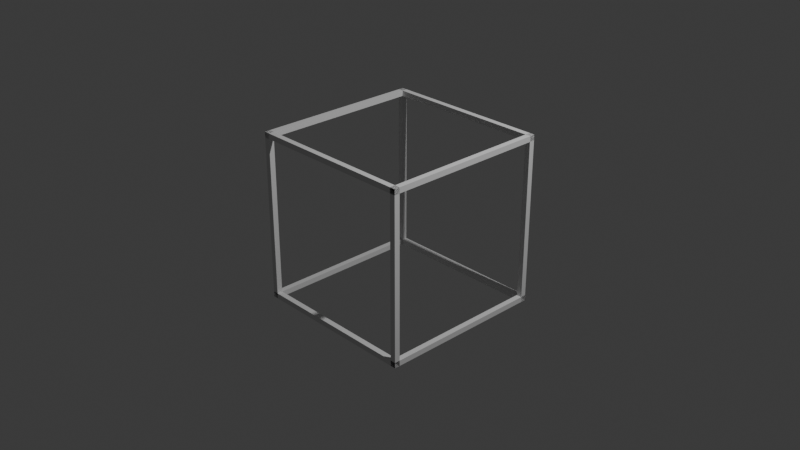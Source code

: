 # Source: cube.blend  (saved by Blender 4.3.17; exported with 4.5.12 LTS)
import bpy
from mathutils import Matrix  # noqa: F401  (used for matrix-valued properties, if any)

bpy.ops.wm.read_factory_settings(use_empty=True)
scene = bpy.context.scene
scene.name = 'Scene'

# ---- collections
col_collection = bpy.data.collections.new('Collection'); scene.collection.children.link(col_collection)

# ---- world
world_world = bpy.data.worlds.new('World'); scene.world = world_world
world_world.use_nodes = True; world_world.node_tree.nodes.clear()
_N = world_world.node_tree.nodes; _L = world_world.node_tree.links
n0 = _N.new('ShaderNodeOutputWorld'); n0.name = 'World Output'; n0.location = (300, 300)
n1 = _N.new('ShaderNodeBackground'); n1.name = 'Background'; n1.location = (10, 300)
n1.inputs[0].default_value = (0.05088, 0.05088, 0.05088, 1.0)
_L.new(n1.outputs[0], n0.inputs[0])
n0.is_active_output = True
world_world.color = (0.05088, 0.05088, 0.05088)
world_world.sun_shadow_jitter_overblur = 0.0

# ---- cameras
cam_camera = bpy.data.cameras.new('Camera')
cam_camera.clip_end = 100.0
cam_camera.ortho_scale = 7.314

# ---- lights
light_light = bpy.data.lights.new('Light', 'POINT')
light_light.energy = 1000.0
light_light.shadow_soft_size = 0.1

# ---- meshes
me_cube_001 = bpy.data.meshes.new('Cube.001')
me_cube_001.from_pydata([(-1.0, -1.0, -1.0), (-1.0, -1.0, 1.0), (-1.0, 1.0, -1.0), (-1.0, 1.0, 1.0), (1.0, -1.0, -1.0), (1.0, -1.0, 1.0), (1.0, 1.0, -1.0), (1.0, 1.0, 1.0)], [], [(0, 1, 3, 2), (2, 3, 7, 6), (6, 7, 5, 4), (4, 5, 1, 0), (2, 6, 4, 0), (7, 3, 1, 5)])
_uv = me_cube_001.uv_layers.new(name='UVMap')
_uv.uv.foreach_set('vector', [0.375, 0.0, 0.625, 0.0, 0.625, 0.25, 0.375, 0.25, 0.375, 0.25, 0.625, 0.25, 0.625, 0.5, 0.375, 0.5, 0.375, 0.5, 0.625, 0.5, 0.625, 0.75, 0.375, 0.75, 0.375, 0.75, 0.625, 0.75, 0.625, 1.0, 0.375, 1.0, 0.125, 0.5, 0.375, 0.5, 0.375, 0.75, 0.125, 0.75, 0.625, 0.5, 0.875, 0.5, 0.875, 0.75, 0.625, 0.75])
me_cube_001.update()
me_cube_002 = bpy.data.meshes.new('Cube.002')
me_cube_002.from_pydata([(-1.0, -1.0, -1.0), (-1.0, -1.0, 1.0), (-1.0, 1.0, -1.0), (-1.0, 1.0, 1.0), (1.0, -1.0, -1.0), (1.0, -1.0, 1.0), (1.0, 1.0, -1.0), (1.0, 1.0, 1.0)], [], [(0, 1, 3, 2), (2, 3, 7, 6), (6, 7, 5, 4), (4, 5, 1, 0), (2, 6, 4, 0), (7, 3, 1, 5)])
_uv = me_cube_002.uv_layers.new(name='UVMap')
_uv.uv.foreach_set('vector', [0.375, 0.0, 0.625, 0.0, 0.625, 0.25, 0.375, 0.25, 0.375, 0.25, 0.625, 0.25, 0.625, 0.5, 0.375, 0.5, 0.375, 0.5, 0.625, 0.5, 0.625, 0.75, 0.375, 0.75, 0.375, 0.75, 0.625, 0.75, 0.625, 1.0, 0.375, 1.0, 0.125, 0.5, 0.375, 0.5, 0.375, 0.75, 0.125, 0.75, 0.625, 0.5, 0.875, 0.5, 0.875, 0.75, 0.625, 0.75])
me_cube_002.update()
me_cube_003 = bpy.data.meshes.new('Cube.003')
me_cube_003.from_pydata([(-1.0, -1.0, -1.0), (-1.0, -1.0, 1.0), (-1.0, 1.0, -1.0), (-1.0, 1.0, 1.0), (1.0, -1.0, -1.0), (1.0, -1.0, 1.0), (1.0, 1.0, -1.0), (1.0, 1.0, 1.0)], [], [(0, 1, 3, 2), (2, 3, 7, 6), (6, 7, 5, 4), (4, 5, 1, 0), (2, 6, 4, 0), (7, 3, 1, 5)])
_uv = me_cube_003.uv_layers.new(name='UVMap')
_uv.uv.foreach_set('vector', [0.375, 0.0, 0.625, 0.0, 0.625, 0.25, 0.375, 0.25, 0.375, 0.25, 0.625, 0.25, 0.625, 0.5, 0.375, 0.5, 0.375, 0.5, 0.625, 0.5, 0.625, 0.75, 0.375, 0.75, 0.375, 0.75, 0.625, 0.75, 0.625, 1.0, 0.375, 1.0, 0.125, 0.5, 0.375, 0.5, 0.375, 0.75, 0.125, 0.75, 0.625, 0.5, 0.875, 0.5, 0.875, 0.75, 0.625, 0.75])
me_cube_003.update()
me_cube_004 = bpy.data.meshes.new('Cube.004')
me_cube_004.from_pydata([(-1.0, -1.0, -1.0), (-1.0, -1.0, 1.0), (-1.0, 1.0, -1.0), (-1.0, 1.0, 1.0), (1.0, -1.0, -1.0), (1.0, -1.0, 1.0), (1.0, 1.0, -1.0), (1.0, 1.0, 1.0)], [], [(0, 1, 3, 2), (2, 3, 7, 6), (6, 7, 5, 4), (4, 5, 1, 0), (2, 6, 4, 0), (7, 3, 1, 5)])
_uv = me_cube_004.uv_layers.new(name='UVMap')
_uv.uv.foreach_set('vector', [0.375, 0.0, 0.625, 0.0, 0.625, 0.25, 0.375, 0.25, 0.375, 0.25, 0.625, 0.25, 0.625, 0.5, 0.375, 0.5, 0.375, 0.5, 0.625, 0.5, 0.625, 0.75, 0.375, 0.75, 0.375, 0.75, 0.625, 0.75, 0.625, 1.0, 0.375, 1.0, 0.125, 0.5, 0.375, 0.5, 0.375, 0.75, 0.125, 0.75, 0.625, 0.5, 0.875, 0.5, 0.875, 0.75, 0.625, 0.75])
me_cube_004.update()
me_cube_005 = bpy.data.meshes.new('Cube.005')
me_cube_005.from_pydata([(-1.0, -1.0, -1.0), (-1.0, -1.0, 1.0), (-1.0, 1.0, -1.0), (-1.0, 1.0, 1.0), (1.0, -1.0, -1.0), (1.0, -1.0, 1.0), (1.0, 1.0, -1.0), (1.0, 1.0, 1.0)], [], [(0, 1, 3, 2), (2, 3, 7, 6), (6, 7, 5, 4), (4, 5, 1, 0), (2, 6, 4, 0), (7, 3, 1, 5)])
_uv = me_cube_005.uv_layers.new(name='UVMap')
_uv.uv.foreach_set('vector', [0.375, 0.0, 0.625, 0.0, 0.625, 0.25, 0.375, 0.25, 0.375, 0.25, 0.625, 0.25, 0.625, 0.5, 0.375, 0.5, 0.375, 0.5, 0.625, 0.5, 0.625, 0.75, 0.375, 0.75, 0.375, 0.75, 0.625, 0.75, 0.625, 1.0, 0.375, 1.0, 0.125, 0.5, 0.375, 0.5, 0.375, 0.75, 0.125, 0.75, 0.625, 0.5, 0.875, 0.5, 0.875, 0.75, 0.625, 0.75])
me_cube_005.update()
me_cube_006 = bpy.data.meshes.new('Cube.006')
me_cube_006.from_pydata([(-1.0, -1.0, -1.0), (-1.0, -1.0, 1.0), (-1.0, 1.0, -1.0), (-1.0, 1.0, 1.0), (1.0, -1.0, -1.0), (1.0, -1.0, 1.0), (1.0, 1.0, -1.0), (1.0, 1.0, 1.0)], [], [(0, 1, 3, 2), (2, 3, 7, 6), (6, 7, 5, 4), (4, 5, 1, 0), (2, 6, 4, 0), (7, 3, 1, 5)])
_uv = me_cube_006.uv_layers.new(name='UVMap')
_uv.uv.foreach_set('vector', [0.375, 0.0, 0.625, 0.0, 0.625, 0.25, 0.375, 0.25, 0.375, 0.25, 0.625, 0.25, 0.625, 0.5, 0.375, 0.5, 0.375, 0.5, 0.625, 0.5, 0.625, 0.75, 0.375, 0.75, 0.375, 0.75, 0.625, 0.75, 0.625, 1.0, 0.375, 1.0, 0.125, 0.5, 0.375, 0.5, 0.375, 0.75, 0.125, 0.75, 0.625, 0.5, 0.875, 0.5, 0.875, 0.75, 0.625, 0.75])
me_cube_006.update()
me_cube_007 = bpy.data.meshes.new('Cube.007')
me_cube_007.from_pydata([(-1.0, -1.0, -1.0), (-1.0, -1.0, 1.0), (-1.0, 1.0, -1.0), (-1.0, 1.0, 1.0), (1.0, -1.0, -1.0), (1.0, -1.0, 1.0), (1.0, 1.0, -1.0), (1.0, 1.0, 1.0)], [], [(0, 1, 3, 2), (2, 3, 7, 6), (6, 7, 5, 4), (4, 5, 1, 0), (2, 6, 4, 0), (7, 3, 1, 5)])
_uv = me_cube_007.uv_layers.new(name='UVMap')
_uv.uv.foreach_set('vector', [0.375, 0.0, 0.625, 0.0, 0.625, 0.25, 0.375, 0.25, 0.375, 0.25, 0.625, 0.25, 0.625, 0.5, 0.375, 0.5, 0.375, 0.5, 0.625, 0.5, 0.625, 0.75, 0.375, 0.75, 0.375, 0.75, 0.625, 0.75, 0.625, 1.0, 0.375, 1.0, 0.125, 0.5, 0.375, 0.5, 0.375, 0.75, 0.125, 0.75, 0.625, 0.5, 0.875, 0.5, 0.875, 0.75, 0.625, 0.75])
me_cube_007.update()
me_cube_008 = bpy.data.meshes.new('Cube.008')
me_cube_008.from_pydata([(-1.0, -1.0, -1.0), (-1.0, -1.0, 1.0), (-1.0, 1.0, -1.0), (-1.0, 1.0, 1.0), (1.0, -1.0, -1.0), (1.0, -1.0, 1.0), (1.0, 1.0, -1.0), (1.0, 1.0, 1.0)], [], [(0, 1, 3, 2), (2, 3, 7, 6), (6, 7, 5, 4), (4, 5, 1, 0), (2, 6, 4, 0), (7, 3, 1, 5)])
_uv = me_cube_008.uv_layers.new(name='UVMap')
_uv.uv.foreach_set('vector', [0.375, 0.0, 0.625, 0.0, 0.625, 0.25, 0.375, 0.25, 0.375, 0.25, 0.625, 0.25, 0.625, 0.5, 0.375, 0.5, 0.375, 0.5, 0.625, 0.5, 0.625, 0.75, 0.375, 0.75, 0.375, 0.75, 0.625, 0.75, 0.625, 1.0, 0.375, 1.0, 0.125, 0.5, 0.375, 0.5, 0.375, 0.75, 0.125, 0.75, 0.625, 0.5, 0.875, 0.5, 0.875, 0.75, 0.625, 0.75])
me_cube_008.update()
me_cube_009 = bpy.data.meshes.new('Cube.009')
me_cube_009.from_pydata([(-1.0, -1.0, -1.0), (-1.0, -1.0, 1.0), (-1.0, 1.0, -1.0), (-1.0, 1.0, 1.0), (1.0, -1.0, -1.0), (1.0, -1.0, 1.0), (1.0, 1.0, -1.0), (1.0, 1.0, 1.0)], [], [(0, 1, 3, 2), (2, 3, 7, 6), (6, 7, 5, 4), (4, 5, 1, 0), (2, 6, 4, 0), (7, 3, 1, 5)])
_uv = me_cube_009.uv_layers.new(name='UVMap')
_uv.uv.foreach_set('vector', [0.375, 0.0, 0.625, 0.0, 0.625, 0.25, 0.375, 0.25, 0.375, 0.25, 0.625, 0.25, 0.625, 0.5, 0.375, 0.5, 0.375, 0.5, 0.625, 0.5, 0.625, 0.75, 0.375, 0.75, 0.375, 0.75, 0.625, 0.75, 0.625, 1.0, 0.375, 1.0, 0.125, 0.5, 0.375, 0.5, 0.375, 0.75, 0.125, 0.75, 0.625, 0.5, 0.875, 0.5, 0.875, 0.75, 0.625, 0.75])
me_cube_009.update()
me_cube_010 = bpy.data.meshes.new('Cube.010')
me_cube_010.from_pydata([(-1.0, -1.0, -1.0), (-1.0, -1.0, 1.0), (-1.0, 1.0, -1.0), (-1.0, 1.0, 1.0), (1.0, -1.0, -1.0), (1.0, -1.0, 1.0), (1.0, 1.0, -1.0), (1.0, 1.0, 1.0)], [], [(0, 1, 3, 2), (2, 3, 7, 6), (6, 7, 5, 4), (4, 5, 1, 0), (2, 6, 4, 0), (7, 3, 1, 5)])
_uv = me_cube_010.uv_layers.new(name='UVMap')
_uv.uv.foreach_set('vector', [0.375, 0.0, 0.625, 0.0, 0.625, 0.25, 0.375, 0.25, 0.375, 0.25, 0.625, 0.25, 0.625, 0.5, 0.375, 0.5, 0.375, 0.5, 0.625, 0.5, 0.625, 0.75, 0.375, 0.75, 0.375, 0.75, 0.625, 0.75, 0.625, 1.0, 0.375, 1.0, 0.125, 0.5, 0.375, 0.5, 0.375, 0.75, 0.125, 0.75, 0.625, 0.5, 0.875, 0.5, 0.875, 0.75, 0.625, 0.75])
me_cube_010.update()
me_cube_011 = bpy.data.meshes.new('Cube.011')
me_cube_011.from_pydata([(-1.0, -1.0, -1.0), (-1.0, -1.0, 1.0), (-1.0, 1.0, -1.0), (-1.0, 1.0, 1.0), (1.0, -1.0, -1.0), (1.0, -1.0, 1.0), (1.0, 1.0, -1.0), (1.0, 1.0, 1.0)], [], [(0, 1, 3, 2), (2, 3, 7, 6), (6, 7, 5, 4), (4, 5, 1, 0), (2, 6, 4, 0), (7, 3, 1, 5)])
_uv = me_cube_011.uv_layers.new(name='UVMap')
_uv.uv.foreach_set('vector', [0.375, 0.0, 0.625, 0.0, 0.625, 0.25, 0.375, 0.25, 0.375, 0.25, 0.625, 0.25, 0.625, 0.5, 0.375, 0.5, 0.375, 0.5, 0.625, 0.5, 0.625, 0.75, 0.375, 0.75, 0.375, 0.75, 0.625, 0.75, 0.625, 1.0, 0.375, 1.0, 0.125, 0.5, 0.375, 0.5, 0.375, 0.75, 0.125, 0.75, 0.625, 0.5, 0.875, 0.5, 0.875, 0.75, 0.625, 0.75])
me_cube_011.update()
me_cube_012 = bpy.data.meshes.new('Cube.012')
me_cube_012.from_pydata([(-1.0, -1.0, -1.0), (-1.0, -1.0, 1.0), (-1.0, 1.0, -1.0), (-1.0, 1.0, 1.0), (1.0, -1.0, -1.0), (1.0, -1.0, 1.0), (1.0, 1.0, -1.0), (1.0, 1.0, 1.0)], [], [(0, 1, 3, 2), (2, 3, 7, 6), (6, 7, 5, 4), (4, 5, 1, 0), (2, 6, 4, 0), (7, 3, 1, 5)])
_uv = me_cube_012.uv_layers.new(name='UVMap')
_uv.uv.foreach_set('vector', [0.375, 0.0, 0.625, 0.0, 0.625, 0.25, 0.375, 0.25, 0.375, 0.25, 0.625, 0.25, 0.625, 0.5, 0.375, 0.5, 0.375, 0.5, 0.625, 0.5, 0.625, 0.75, 0.375, 0.75, 0.375, 0.75, 0.625, 0.75, 0.625, 1.0, 0.375, 1.0, 0.125, 0.5, 0.375, 0.5, 0.375, 0.75, 0.125, 0.75, 0.625, 0.5, 0.875, 0.5, 0.875, 0.75, 0.625, 0.75])
me_cube_012.update()

# ---- objects
ob_light = bpy.data.objects.new('Light', light_light)
ob_camera = bpy.data.objects.new('Camera', cam_camera)
ob_cube = bpy.data.objects.new('Cube', me_cube_001)
ob_cube_001 = bpy.data.objects.new('Cube.001', me_cube_002)
ob_cube_002 = bpy.data.objects.new('Cube.002', me_cube_003)
ob_cube_003 = bpy.data.objects.new('Cube.003', me_cube_004)
ob_cube_004 = bpy.data.objects.new('Cube.004', me_cube_005)
ob_cube_005 = bpy.data.objects.new('Cube.005', me_cube_006)
ob_cube_006 = bpy.data.objects.new('Cube.006', me_cube_007)
ob_cube_007 = bpy.data.objects.new('Cube.007', me_cube_008)
ob_cube_008 = bpy.data.objects.new('Cube.008', me_cube_009)
ob_cube_009 = bpy.data.objects.new('Cube.009', me_cube_010)
ob_cube_010 = bpy.data.objects.new('Cube.010', me_cube_011)
ob_cube_011 = bpy.data.objects.new('Cube.011', me_cube_012)

# ---- transforms, parenting, visibility, modifiers, constraints
ob_light.location = (4.076, 1.005, 5.904)
ob_light.rotation_euler = (0.6503, 0.05522, 1.866)
ob_light.lock_rotations_4d = False
ob_light.empty_display_type = 'ARROWS'
ob_light.color = (0.0, 0.0, 0.0, 0.0)
ob_light.lineart.crease_threshold = 0.0
ob_camera.location = (7.359, -6.926, 4.958)
ob_camera.rotation_euler = (1.109, 0.0, 0.8149)
ob_camera.lock_rotations_4d = False
ob_camera.empty_display_type = 'ARROWS'
ob_camera.color = (0.0, 0.0, 0.0, 0.0)
ob_camera.display_type = 'WIRE'
ob_camera.lineart.crease_threshold = 0.0
ob_cube.location = (-0.9, -0.9, 0.0)
ob_cube.scale = (0.03, 0.03, 0.93)
ob_cube_001.location = (-0.9, 0.9, 0.0)
ob_cube_001.scale = (0.03, 0.03, 0.93)
ob_cube_002.location = (-0.9, 0.0, 0.9)
ob_cube_002.scale = (0.03, 0.93, 0.03)
ob_cube_003.location = (0.9, 0.0, 0.9)
ob_cube_003.scale = (0.03, 0.93, 0.03)
ob_cube_004.location = (-0.9, 0.0, -0.9)
ob_cube_004.scale = (0.03, 0.93, 0.03)
ob_cube_005.location = (0.9, 0.0, -0.9)
ob_cube_005.scale = (0.03, 0.93, 0.03)
ob_cube_006.location = (0.9, 0.9, 0.0)
ob_cube_006.scale = (0.03, 0.03, 0.93)
ob_cube_007.location = (0.9, -0.9, 0.0)
ob_cube_007.scale = (0.03, 0.03, 0.93)
ob_cube_008.location = (0.0, -0.9, -0.9)
ob_cube_008.scale = (0.93, 0.03, 0.03)
ob_cube_009.location = (0.0, 0.9, 0.9)
ob_cube_009.scale = (0.93, 0.03, 0.03)
ob_cube_010.location = (0.0, -0.9, 0.9)
ob_cube_010.scale = (0.93, 0.03, 0.03)
ob_cube_011.location = (0.0, 0.9, -0.9)
ob_cube_011.scale = (0.93, 0.03, 0.03)

# ---- collection membership
col_collection.objects.link(ob_light)
col_collection.objects.link(ob_camera)
col_collection.objects.link(ob_cube)
col_collection.objects.link(ob_cube_001)
col_collection.objects.link(ob_cube_002)
col_collection.objects.link(ob_cube_003)
col_collection.objects.link(ob_cube_004)
col_collection.objects.link(ob_cube_005)
col_collection.objects.link(ob_cube_006)
col_collection.objects.link(ob_cube_007)
col_collection.objects.link(ob_cube_008)
col_collection.objects.link(ob_cube_009)
col_collection.objects.link(ob_cube_010)
col_collection.objects.link(ob_cube_011)

# ---- scene / render settings (as saved in the file)
scene.camera = ob_camera
scene.frame_start = 1; scene.frame_end = 250; scene.frame_set(0)
scene.render.engine = 'BLENDER_EEVEE_NEXT'
bpy.context.view_layer.update()
